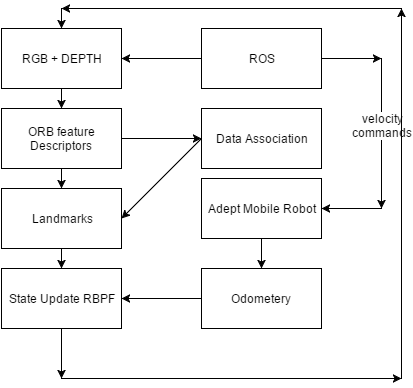

The diagram above was exported from draw.io. Its source (the exported page's mxGraphModel, read from the mxfile embedded in the PNG):
<mxGraphModel dx="880" dy="448" grid="1" gridSize="10" guides="1" tooltips="1" connect="1" arrows="1" fold="1" page="1" pageScale="1" pageWidth="1169" pageHeight="826" background="#ffffff" math="0" shadow="0">
  <root>
    <mxCell id="0" />
    <mxCell id="1" parent="0" />
    <mxCell id="203dd0fbed476220-1" value="RGB + DEPTH" style="whiteSpace=wrap;html=1;" vertex="1" parent="1">
      <mxGeometry x="20" y="40" width="120" height="60" as="geometry" />
    </mxCell>
    <mxCell id="203dd0fbed476220-6" value="ORB feature Descriptors" style="whiteSpace=wrap;html=1;" vertex="1" parent="1">
      <mxGeometry x="20" y="120" width="120" height="60" as="geometry" />
    </mxCell>
    <mxCell id="203dd0fbed476220-10" value="Data Association" style="whiteSpace=wrap;html=1;" vertex="1" parent="1">
      <mxGeometry x="220" y="120" width="120" height="60" as="geometry" />
    </mxCell>
    <mxCell id="203dd0fbed476220-11" value="&lt;span&gt;Landmarks&lt;/span&gt;" style="whiteSpace=wrap;html=1;" vertex="1" parent="1">
      <mxGeometry x="20" y="200" width="120" height="60" as="geometry" />
    </mxCell>
    <mxCell id="203dd0fbed476220-14" style="edgeStyle=none;rounded=0;html=1;exitX=0.75;exitY=0;jettySize=auto;orthogonalLoop=1;" edge="1" parent="1" source="203dd0fbed476220-10" target="203dd0fbed476220-10">
      <mxGeometry relative="1" as="geometry" />
    </mxCell>
    <mxCell id="203dd0fbed476220-18" value="State Update RBPF" style="whiteSpace=wrap;html=1;" vertex="1" parent="1">
      <mxGeometry x="20" y="280" width="120" height="60" as="geometry" />
    </mxCell>
    <mxCell id="203dd0fbed476220-31" value="Odometery&amp;nbsp;" style="whiteSpace=wrap;html=1;" vertex="1" parent="1">
      <mxGeometry x="220" y="280" width="120" height="60" as="geometry" />
    </mxCell>
    <mxCell id="203dd0fbed476220-38" style="edgeStyle=none;rounded=0;html=1;exitX=0.5;exitY=1;entryX=0.5;entryY=0;jettySize=auto;orthogonalLoop=1;" edge="1" parent="1" source="203dd0fbed476220-1" target="203dd0fbed476220-6">
      <mxGeometry relative="1" as="geometry" />
    </mxCell>
    <mxCell id="203dd0fbed476220-39" style="edgeStyle=none;rounded=0;html=1;exitX=0.5;exitY=1;entryX=0.5;entryY=0;jettySize=auto;orthogonalLoop=1;" edge="1" parent="1" source="203dd0fbed476220-6" target="203dd0fbed476220-11">
      <mxGeometry relative="1" as="geometry" />
    </mxCell>
    <mxCell id="7b0ffa61c3a8c4e8-3" style="edgeStyle=none;rounded=0;html=1;exitX=0.5;exitY=1;entryX=0.5;entryY=0;jettySize=auto;orthogonalLoop=1;" edge="1" parent="1" source="203dd0fbed476220-11" target="203dd0fbed476220-18">
      <mxGeometry relative="1" as="geometry" />
    </mxCell>
    <mxCell id="7b0ffa61c3a8c4e8-4" style="edgeStyle=none;rounded=0;html=1;exitX=1;exitY=0.5;jettySize=auto;orthogonalLoop=1;" edge="1" parent="1" source="203dd0fbed476220-18" target="203dd0fbed476220-18">
      <mxGeometry relative="1" as="geometry" />
    </mxCell>
    <mxCell id="41661dab598d1582-2" style="edgeStyle=none;rounded=0;html=1;exitX=1;exitY=0.5;entryX=0;entryY=0.5;jettySize=auto;orthogonalLoop=1;" edge="1" parent="1" source="203dd0fbed476220-6" target="203dd0fbed476220-10">
      <mxGeometry relative="1" as="geometry" />
    </mxCell>
    <mxCell id="41661dab598d1582-3" value="ROS" style="whiteSpace=wrap;html=1;" vertex="1" parent="1">
      <mxGeometry x="220" y="40" width="120" height="60" as="geometry" />
    </mxCell>
    <mxCell id="41661dab598d1582-5" style="edgeStyle=none;rounded=0;html=1;exitX=0;exitY=0.5;entryX=1;entryY=0.5;jettySize=auto;orthogonalLoop=1;" edge="1" parent="1" source="41661dab598d1582-3" target="203dd0fbed476220-1">
      <mxGeometry relative="1" as="geometry" />
    </mxCell>
    <mxCell id="41661dab598d1582-6" value="Adept Mobile Robot" style="whiteSpace=wrap;html=1;" vertex="1" parent="1">
      <mxGeometry x="220" y="190" width="120" height="60" as="geometry" />
    </mxCell>
    <mxCell id="41661dab598d1582-7" style="edgeStyle=none;rounded=0;html=1;exitX=1;exitY=0.5;jettySize=auto;orthogonalLoop=1;" edge="1" parent="1" source="41661dab598d1582-3">
      <mxGeometry relative="1" as="geometry">
        <mxPoint x="400" y="70" as="targetPoint" />
      </mxGeometry>
    </mxCell>
    <mxCell id="41661dab598d1582-8" value="" style="endArrow=classic;html=1;" edge="1" parent="1">
      <mxGeometry width="50" height="50" relative="1" as="geometry">
        <mxPoint x="400" y="70" as="sourcePoint" />
        <mxPoint x="400" y="220" as="targetPoint" />
      </mxGeometry>
    </mxCell>
    <mxCell id="268921ae69f97026-8" value="velocity&lt;div&gt;commands&lt;/div&gt;" style="text;html=1;resizable=0;points=[];align=center;verticalAlign=middle;labelBackgroundColor=#ffffff;" vertex="1" connectable="0" parent="41661dab598d1582-8">
      <mxGeometry x="-0.12" relative="1" as="geometry">
        <mxPoint as="offset" />
      </mxGeometry>
    </mxCell>
    <mxCell id="41661dab598d1582-11" value="" style="endArrow=classic;html=1;entryX=1;entryY=0.5;" edge="1" parent="1" target="41661dab598d1582-6">
      <mxGeometry width="50" height="50" relative="1" as="geometry">
        <mxPoint x="400" y="220" as="sourcePoint" />
        <mxPoint x="470" y="255" as="targetPoint" />
      </mxGeometry>
    </mxCell>
    <mxCell id="41661dab598d1582-12" style="edgeStyle=none;rounded=0;html=1;exitX=0.5;exitY=1;entryX=0.5;entryY=0;jettySize=auto;orthogonalLoop=1;" edge="1" parent="1" source="41661dab598d1582-6" target="203dd0fbed476220-31">
      <mxGeometry relative="1" as="geometry" />
    </mxCell>
    <mxCell id="41661dab598d1582-13" style="edgeStyle=none;rounded=0;html=1;exitX=0;exitY=0.5;entryX=1;entryY=0.5;jettySize=auto;orthogonalLoop=1;" edge="1" parent="1" source="203dd0fbed476220-31" target="203dd0fbed476220-18">
      <mxGeometry relative="1" as="geometry" />
    </mxCell>
    <mxCell id="41661dab598d1582-17" value="" style="endArrow=classic;html=1;entryX=1;entryY=0.5;" edge="1" parent="1" target="203dd0fbed476220-11">
      <mxGeometry width="50" height="50" relative="1" as="geometry">
        <mxPoint x="220" y="150" as="sourcePoint" />
        <mxPoint x="60" y="10" as="targetPoint" />
      </mxGeometry>
    </mxCell>
    <mxCell id="41661dab598d1582-18" style="edgeStyle=none;rounded=0;html=1;exitX=0.5;exitY=1;jettySize=auto;orthogonalLoop=1;" edge="1" parent="1" source="203dd0fbed476220-18">
      <mxGeometry relative="1" as="geometry">
        <mxPoint x="80" y="390" as="targetPoint" />
      </mxGeometry>
    </mxCell>
    <mxCell id="41661dab598d1582-19" value="" style="endArrow=classic;html=1;" edge="1" parent="1">
      <mxGeometry width="50" height="50" relative="1" as="geometry">
        <mxPoint x="80" y="390" as="sourcePoint" />
        <mxPoint x="420" y="390" as="targetPoint" />
      </mxGeometry>
    </mxCell>
    <mxCell id="41661dab598d1582-20" value="" style="endArrow=classic;html=1;" edge="1" parent="1">
      <mxGeometry width="50" height="50" relative="1" as="geometry">
        <mxPoint x="420" y="390" as="sourcePoint" />
        <mxPoint x="420" y="20" as="targetPoint" />
      </mxGeometry>
    </mxCell>
    <mxCell id="41661dab598d1582-21" value="" style="endArrow=classic;html=1;" edge="1" parent="1">
      <mxGeometry width="50" height="50" relative="1" as="geometry">
        <mxPoint x="420" y="20" as="sourcePoint" />
        <mxPoint x="80" y="20" as="targetPoint" />
      </mxGeometry>
    </mxCell>
    <mxCell id="41661dab598d1582-23" value="" style="endArrow=classic;html=1;entryX=0.5;entryY=0;" edge="1" parent="1" target="203dd0fbed476220-1">
      <mxGeometry width="50" height="50" relative="1" as="geometry">
        <mxPoint x="80" y="20" as="sourcePoint" />
        <mxPoint x="60" y="10" as="targetPoint" />
      </mxGeometry>
    </mxCell>
  </root>
</mxGraphModel>